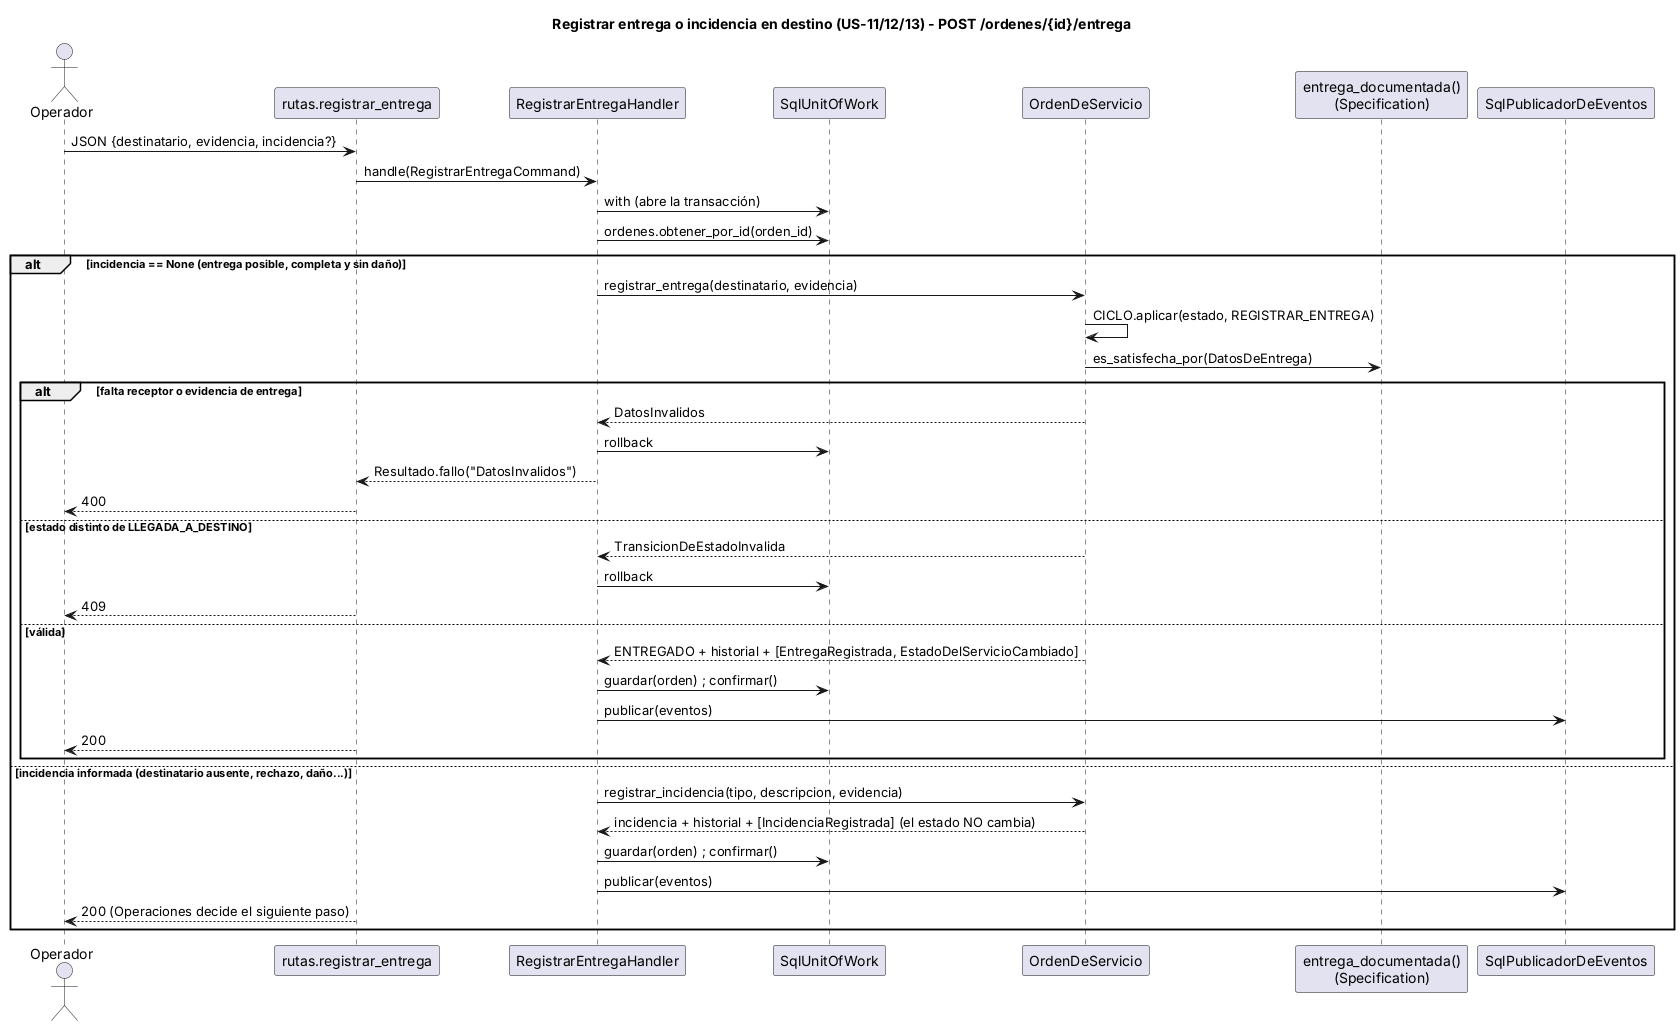

The diagram above was rendered by PlantUML. Its source (embedded in the PNG):
@startuml 06_secuencia_registrar_entrega
title Registrar entrega o incidencia en destino (US-11/12/13) - POST /ordenes/{id}/entrega
skinparam shadowing false
actor "Operador" as op
participant "rutas.registrar_entrega" as api
participant "RegistrarEntregaHandler" as h
participant "SqlUnitOfWork" as uow
participant "OrdenDeServicio" as orden
participant "entrega_documentada()\n(Specification)" as spec
participant "SqlPublicadorDeEventos" as pub

op -> api : JSON {destinatario, evidencia, incidencia?}
api -> h : handle(RegistrarEntregaCommand)
h -> uow : with (abre la transacción)
h -> uow : ordenes.obtener_por_id(orden_id)
alt incidencia == None (entrega posible, completa y sin daño)
  h -> orden : registrar_entrega(destinatario, evidencia)
  orden -> orden : CICLO.aplicar(estado, REGISTRAR_ENTREGA)
  orden -> spec : es_satisfecha_por(DatosDeEntrega)
  alt falta receptor o evidencia de entrega
    orden --> h : DatosInvalidos
    h -> uow : rollback
    h --> api : Resultado.fallo("DatosInvalidos")
    api --> op : 400
  else estado distinto de LLEGADA_A_DESTINO
    orden --> h : TransicionDeEstadoInvalida
    h -> uow : rollback
    api --> op : 409
  else válida
    orden --> h : ENTREGADO + historial + [EntregaRegistrada, EstadoDelServicioCambiado]
    h -> uow : guardar(orden) ; confirmar()
    h -> pub : publicar(eventos)
    api --> op : 200
  end
else incidencia informada (destinatario ausente, rechazo, daño...)
  h -> orden : registrar_incidencia(tipo, descripcion, evidencia)
  orden --> h : incidencia + historial + [IncidenciaRegistrada] (el estado NO cambia)
  h -> uow : guardar(orden) ; confirmar()
  h -> pub : publicar(eventos)
  api --> op : 200 (Operaciones decide el siguiente paso)
end
@enduml